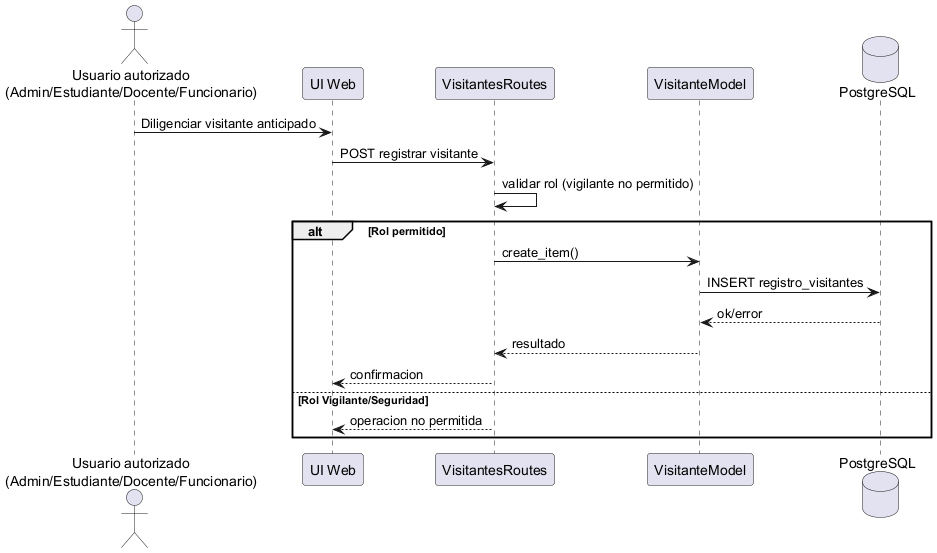

The diagram above was rendered by PlantUML. Its source (embedded in the PNG):
@startuml CU17_registrar_visitante_anticipado
actor "Usuario autorizado\n(Admin/Estudiante/Docente/Funcionario)" as Usuario
participant "UI Web" as UI
participant "VisitantesRoutes" as V
participant "VisitanteModel" as M
database "PostgreSQL" as DB

Usuario -> UI : Diligenciar visitante anticipado
UI -> V : POST registrar visitante
V -> V : validar rol (vigilante no permitido)
alt Rol permitido
	V -> M : create_item()
	M -> DB : INSERT registro_visitantes
	DB --> M : ok/error
	M --> V : resultado
	V --> UI : confirmacion
else Rol Vigilante/Seguridad
	V --> UI : operacion no permitida
end
@enduml